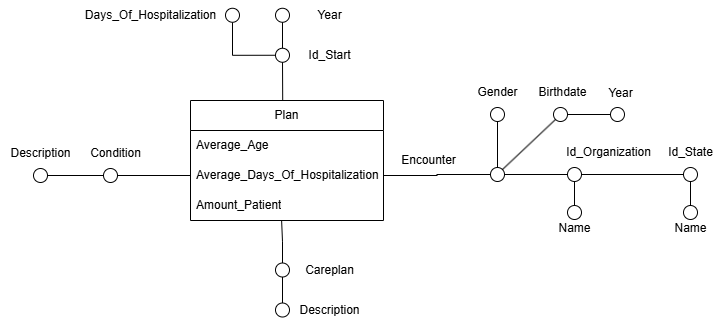

The diagram above was exported from draw.io. Its source (the exported page's mxGraphModel, read from the mxfile embedded in the PNG):
<mxGraphModel dx="1244" dy="699" grid="1" gridSize="10" guides="1" tooltips="1" connect="1" arrows="1" fold="1" page="1" pageScale="1" pageWidth="827" pageHeight="1169" math="0" shadow="0">
  <root>
    <mxCell id="0" />
    <mxCell id="1" parent="0" />
    <mxCell id="1j54fUTiQulTNOsL_X28-30" style="edgeStyle=orthogonalEdgeStyle;rounded=0;orthogonalLoop=1;jettySize=auto;html=1;exitX=1;exitY=0.5;exitDx=0;exitDy=0;endArrow=none;startFill=0;" parent="1" source="1j54fUTiQulTNOsL_X28-31" target="1j54fUTiQulTNOsL_X28-45" edge="1">
      <mxGeometry relative="1" as="geometry" />
    </mxCell>
    <mxCell id="1j54fUTiQulTNOsL_X28-95" style="edgeStyle=orthogonalEdgeStyle;rounded=0;orthogonalLoop=1;jettySize=auto;html=1;endArrow=none;startFill=0;" parent="1" source="1j54fUTiQulTNOsL_X28-31" target="1j54fUTiQulTNOsL_X28-92" edge="1">
      <mxGeometry relative="1" as="geometry" />
    </mxCell>
    <mxCell id="1j54fUTiQulTNOsL_X28-31" value="" style="ellipse;whiteSpace=wrap;html=1;aspect=fixed;fillColor=#FFFFFF;" parent="1" vertex="1">
      <mxGeometry x="610" y="427" width="14" height="14" as="geometry" />
    </mxCell>
    <mxCell id="1j54fUTiQulTNOsL_X28-94" style="edgeStyle=orthogonalEdgeStyle;rounded=0;orthogonalLoop=1;jettySize=auto;html=1;exitX=1;exitY=0.5;exitDx=0;exitDy=0;entryX=0;entryY=0.5;entryDx=0;entryDy=0;endArrow=none;startFill=0;" parent="1" source="1j54fUTiQulTNOsL_X28-32" target="1j54fUTiQulTNOsL_X28-92" edge="1">
      <mxGeometry relative="1" as="geometry" />
    </mxCell>
    <mxCell id="1j54fUTiQulTNOsL_X28-32" value="" style="ellipse;whiteSpace=wrap;html=1;aspect=fixed;fillColor=#FFFFFF;" parent="1" vertex="1">
      <mxGeometry x="223" y="428" width="14" height="14" as="geometry" />
    </mxCell>
    <mxCell id="1j54fUTiQulTNOsL_X28-33" value="" style="ellipse;whiteSpace=wrap;html=1;aspect=fixed;fillColor=#FFFFFF;" parent="1" vertex="1">
      <mxGeometry x="395" y="522.51" width="14" height="14" as="geometry" />
    </mxCell>
    <mxCell id="1j54fUTiQulTNOsL_X28-34" value="&lt;div&gt;&lt;span style=&quot;background-color: transparent; color: light-dark(rgb(0, 0, 0), rgb(255, 255, 255));&quot;&gt;Careplan&lt;/span&gt;&lt;/div&gt;" style="text;html=1;align=center;verticalAlign=middle;resizable=0;points=[];autosize=1;strokeColor=none;fillColor=none;" parent="1" vertex="1">
      <mxGeometry x="414" y="514.51" width="70" height="30" as="geometry" />
    </mxCell>
    <mxCell id="1j54fUTiQulTNOsL_X28-35" style="edgeStyle=orthogonalEdgeStyle;rounded=0;orthogonalLoop=1;jettySize=auto;html=1;exitX=0.5;exitY=0;exitDx=0;exitDy=0;entryX=0.5;entryY=1;entryDx=0;entryDy=0;endArrow=none;startFill=0;" parent="1" source="1j54fUTiQulTNOsL_X28-36" target="1j54fUTiQulTNOsL_X28-33" edge="1">
      <mxGeometry relative="1" as="geometry" />
    </mxCell>
    <mxCell id="1j54fUTiQulTNOsL_X28-36" value="" style="ellipse;whiteSpace=wrap;html=1;aspect=fixed;fillColor=#FFFFFF;" parent="1" vertex="1">
      <mxGeometry x="395" y="562.51" width="14" height="14" as="geometry" />
    </mxCell>
    <mxCell id="1j54fUTiQulTNOsL_X28-37" value="Description" style="text;html=1;align=center;verticalAlign=middle;resizable=0;points=[];autosize=1;strokeColor=none;fillColor=none;" parent="1" vertex="1">
      <mxGeometry x="409" y="554.51" width="80" height="30" as="geometry" />
    </mxCell>
    <mxCell id="1j54fUTiQulTNOsL_X28-38" value="Condition" style="text;html=1;align=center;verticalAlign=middle;resizable=0;points=[];autosize=1;strokeColor=none;fillColor=none;" parent="1" vertex="1">
      <mxGeometry x="200" y="398" width="70" height="30" as="geometry" />
    </mxCell>
    <mxCell id="1j54fUTiQulTNOsL_X28-39" style="edgeStyle=orthogonalEdgeStyle;rounded=0;orthogonalLoop=1;jettySize=auto;html=1;entryX=0;entryY=0.5;entryDx=0;entryDy=0;endArrow=none;startFill=0;" parent="1" source="1j54fUTiQulTNOsL_X28-40" target="1j54fUTiQulTNOsL_X28-32" edge="1">
      <mxGeometry relative="1" as="geometry" />
    </mxCell>
    <mxCell id="1j54fUTiQulTNOsL_X28-40" value="" style="ellipse;whiteSpace=wrap;html=1;aspect=fixed;fillColor=#FFFFFF;" parent="1" vertex="1">
      <mxGeometry x="153" y="428" width="14" height="14" as="geometry" />
    </mxCell>
    <mxCell id="1j54fUTiQulTNOsL_X28-41" value="Description" style="text;html=1;align=center;verticalAlign=middle;resizable=0;points=[];autosize=1;strokeColor=none;fillColor=none;" parent="1" vertex="1">
      <mxGeometry x="120" y="398" width="80" height="30" as="geometry" />
    </mxCell>
    <mxCell id="1j54fUTiQulTNOsL_X28-42" value="Encounter" style="text;html=1;align=center;verticalAlign=middle;resizable=0;points=[];autosize=1;strokeColor=none;fillColor=none;" parent="1" vertex="1">
      <mxGeometry x="508" y="405" width="80" height="30" as="geometry" />
    </mxCell>
    <mxCell id="1j54fUTiQulTNOsL_X28-43" style="edgeStyle=orthogonalEdgeStyle;rounded=0;orthogonalLoop=1;jettySize=auto;html=1;exitX=0.5;exitY=1;exitDx=0;exitDy=0;entryX=0.5;entryY=0;entryDx=0;entryDy=0;curved=1;endArrow=none;startFill=0;" parent="1" source="1j54fUTiQulTNOsL_X28-45" target="1j54fUTiQulTNOsL_X28-49" edge="1">
      <mxGeometry relative="1" as="geometry" />
    </mxCell>
    <mxCell id="1j54fUTiQulTNOsL_X28-44" style="edgeStyle=orthogonalEdgeStyle;rounded=0;orthogonalLoop=1;jettySize=auto;html=1;exitX=1;exitY=0.5;exitDx=0;exitDy=0;entryX=0;entryY=0.5;entryDx=0;entryDy=0;endArrow=none;startFill=0;" parent="1" source="1j54fUTiQulTNOsL_X28-45" target="1j54fUTiQulTNOsL_X28-48" edge="1">
      <mxGeometry relative="1" as="geometry" />
    </mxCell>
    <mxCell id="1j54fUTiQulTNOsL_X28-45" value="" style="ellipse;whiteSpace=wrap;html=1;aspect=fixed;fillColor=#FFFFFF;" parent="1" vertex="1">
      <mxGeometry x="687" y="427" width="14" height="14" as="geometry" />
    </mxCell>
    <mxCell id="1j54fUTiQulTNOsL_X28-46" value="Id_Organization" style="text;html=1;align=center;verticalAlign=middle;resizable=0;points=[];autosize=1;strokeColor=none;fillColor=none;" parent="1" vertex="1">
      <mxGeometry x="673" y="397" width="110" height="30" as="geometry" />
    </mxCell>
    <mxCell id="1j54fUTiQulTNOsL_X28-48" value="" style="ellipse;whiteSpace=wrap;html=1;aspect=fixed;fillColor=#FFFFFF;" parent="1" vertex="1">
      <mxGeometry x="803" y="427" width="14" height="14" as="geometry" />
    </mxCell>
    <mxCell id="1j54fUTiQulTNOsL_X28-49" value="" style="ellipse;whiteSpace=wrap;html=1;aspect=fixed;fillColor=#FFFFFF;" parent="1" vertex="1">
      <mxGeometry x="687" y="465" width="14" height="14" as="geometry" />
    </mxCell>
    <mxCell id="1j54fUTiQulTNOsL_X28-50" value="Name" style="text;html=1;align=center;verticalAlign=middle;resizable=0;points=[];autosize=1;strokeColor=none;fillColor=none;" parent="1" vertex="1">
      <mxGeometry x="664" y="473" width="60" height="30" as="geometry" />
    </mxCell>
    <mxCell id="1j54fUTiQulTNOsL_X28-52" style="edgeStyle=orthogonalEdgeStyle;rounded=0;orthogonalLoop=1;jettySize=auto;html=1;entryX=0.5;entryY=1;entryDx=0;entryDy=0;endArrow=none;startFill=0;" parent="1" source="1j54fUTiQulTNOsL_X28-53" target="1j54fUTiQulTNOsL_X28-48" edge="1">
      <mxGeometry relative="1" as="geometry" />
    </mxCell>
    <mxCell id="1j54fUTiQulTNOsL_X28-53" value="" style="ellipse;whiteSpace=wrap;html=1;aspect=fixed;fillColor=#FFFFFF;" parent="1" vertex="1">
      <mxGeometry x="803" y="465" width="14" height="14" as="geometry" />
    </mxCell>
    <mxCell id="1j54fUTiQulTNOsL_X28-54" value="Name" style="text;html=1;align=center;verticalAlign=middle;resizable=0;points=[];autosize=1;strokeColor=none;fillColor=none;" parent="1" vertex="1">
      <mxGeometry x="780" y="473" width="60" height="30" as="geometry" />
    </mxCell>
    <mxCell id="1j54fUTiQulTNOsL_X28-63" value="Id_State" style="text;html=1;align=center;verticalAlign=middle;resizable=0;points=[];autosize=1;strokeColor=none;fillColor=none;" parent="1" vertex="1">
      <mxGeometry x="775" y="397" width="70" height="30" as="geometry" />
    </mxCell>
    <mxCell id="1j54fUTiQulTNOsL_X28-66" style="rounded=0;orthogonalLoop=1;jettySize=auto;html=1;exitX=0;exitY=1;exitDx=0;exitDy=0;entryX=1;entryY=0;entryDx=0;entryDy=0;endArrow=none;startFill=0;" parent="1" source="1j54fUTiQulTNOsL_X28-67" target="1j54fUTiQulTNOsL_X28-31" edge="1">
      <mxGeometry relative="1" as="geometry" />
    </mxCell>
    <mxCell id="1j54fUTiQulTNOsL_X28-97" style="edgeStyle=orthogonalEdgeStyle;rounded=0;orthogonalLoop=1;jettySize=auto;html=1;exitX=1;exitY=0.5;exitDx=0;exitDy=0;endArrow=none;startFill=0;" parent="1" source="1j54fUTiQulTNOsL_X28-67" target="1j54fUTiQulTNOsL_X28-96" edge="1">
      <mxGeometry relative="1" as="geometry" />
    </mxCell>
    <mxCell id="1j54fUTiQulTNOsL_X28-67" value="" style="ellipse;whiteSpace=wrap;html=1;aspect=fixed;fillColor=#FFFFFF;" parent="1" vertex="1">
      <mxGeometry x="673" y="367" width="14" height="14" as="geometry" />
    </mxCell>
    <mxCell id="1j54fUTiQulTNOsL_X28-68" style="rounded=0;orthogonalLoop=1;jettySize=auto;html=1;exitX=0.5;exitY=1;exitDx=0;exitDy=0;entryX=0.5;entryY=0;entryDx=0;entryDy=0;endArrow=none;startFill=0;" parent="1" source="1j54fUTiQulTNOsL_X28-69" target="1j54fUTiQulTNOsL_X28-31" edge="1">
      <mxGeometry relative="1" as="geometry" />
    </mxCell>
    <mxCell id="1j54fUTiQulTNOsL_X28-69" value="" style="ellipse;whiteSpace=wrap;html=1;aspect=fixed;fillColor=#FFFFFF;" parent="1" vertex="1">
      <mxGeometry x="610" y="367" width="14" height="14" as="geometry" />
    </mxCell>
    <mxCell id="1j54fUTiQulTNOsL_X28-70" value="Gender" style="text;html=1;align=center;verticalAlign=middle;resizable=0;points=[];autosize=1;strokeColor=none;fillColor=none;" parent="1" vertex="1">
      <mxGeometry x="587" y="337" width="60" height="30" as="geometry" />
    </mxCell>
    <mxCell id="1j54fUTiQulTNOsL_X28-71" value="Birthdate" style="text;html=1;align=center;verticalAlign=middle;resizable=0;points=[];autosize=1;strokeColor=none;fillColor=none;" parent="1" vertex="1">
      <mxGeometry x="647" y="337" width="70" height="30" as="geometry" />
    </mxCell>
    <mxCell id="1j54fUTiQulTNOsL_X28-76" style="edgeStyle=orthogonalEdgeStyle;rounded=0;orthogonalLoop=1;jettySize=auto;html=1;exitX=0.5;exitY=0;exitDx=0;exitDy=0;endArrow=none;startFill=0;entryX=0.472;entryY=0.988;entryDx=0;entryDy=0;entryPerimeter=0;" parent="1" source="1j54fUTiQulTNOsL_X28-33" target="1j54fUTiQulTNOsL_X28-93" edge="1">
      <mxGeometry relative="1" as="geometry">
        <mxPoint x="402" y="484" as="targetPoint" />
      </mxGeometry>
    </mxCell>
    <mxCell id="1j54fUTiQulTNOsL_X28-78" value="" style="ellipse;whiteSpace=wrap;html=1;aspect=fixed;fillColor=#FFFFFF;" parent="1" vertex="1">
      <mxGeometry x="395" y="267.76" width="14" height="14" as="geometry" />
    </mxCell>
    <mxCell id="1j54fUTiQulTNOsL_X28-79" value="Year" style="text;html=1;align=center;verticalAlign=middle;resizable=0;points=[];autosize=1;strokeColor=none;fillColor=none;" parent="1" vertex="1">
      <mxGeometry x="424" y="259.76" width="50" height="30" as="geometry" />
    </mxCell>
    <mxCell id="1j54fUTiQulTNOsL_X28-80" style="edgeStyle=orthogonalEdgeStyle;rounded=0;orthogonalLoop=1;jettySize=auto;html=1;exitX=0.5;exitY=0;exitDx=0;exitDy=0;entryX=0.5;entryY=1;entryDx=0;entryDy=0;endArrow=none;startFill=0;" parent="1" source="1j54fUTiQulTNOsL_X28-81" target="1j54fUTiQulTNOsL_X28-78" edge="1">
      <mxGeometry relative="1" as="geometry" />
    </mxCell>
    <mxCell id="1j54fUTiQulTNOsL_X28-88" style="edgeStyle=orthogonalEdgeStyle;rounded=0;orthogonalLoop=1;jettySize=auto;html=1;exitX=0;exitY=0.5;exitDx=0;exitDy=0;endArrow=none;startFill=0;" parent="1" source="1j54fUTiQulTNOsL_X28-81" target="1j54fUTiQulTNOsL_X28-86" edge="1">
      <mxGeometry relative="1" as="geometry" />
    </mxCell>
    <mxCell id="1j54fUTiQulTNOsL_X28-81" value="" style="ellipse;whiteSpace=wrap;html=1;aspect=fixed;fillColor=#FFFFFF;" parent="1" vertex="1">
      <mxGeometry x="395" y="307.76" width="14" height="14" as="geometry" />
    </mxCell>
    <mxCell id="1j54fUTiQulTNOsL_X28-82" value="Id_Start" style="text;html=1;align=center;verticalAlign=middle;resizable=0;points=[];autosize=1;strokeColor=none;fillColor=none;" parent="1" vertex="1">
      <mxGeometry x="414" y="299.76" width="70" height="30" as="geometry" />
    </mxCell>
    <mxCell id="1j54fUTiQulTNOsL_X28-84" style="edgeStyle=orthogonalEdgeStyle;rounded=0;orthogonalLoop=1;jettySize=auto;html=1;exitX=0.5;exitY=1;exitDx=0;exitDy=0;entryX=0.48;entryY=0.004;entryDx=0;entryDy=0;entryPerimeter=0;endArrow=none;startFill=0;" parent="1" source="1j54fUTiQulTNOsL_X28-81" edge="1">
      <mxGeometry relative="1" as="geometry">
        <mxPoint x="402.20000000000005" y="360" as="targetPoint" />
      </mxGeometry>
    </mxCell>
    <mxCell id="1j54fUTiQulTNOsL_X28-86" value="" style="ellipse;whiteSpace=wrap;html=1;aspect=fixed;fillColor=#FFFFFF;" parent="1" vertex="1">
      <mxGeometry x="345" y="267.76" width="14" height="14" as="geometry" />
    </mxCell>
    <mxCell id="1j54fUTiQulTNOsL_X28-89" value="&lt;div&gt;&lt;span style=&quot;background-color: transparent; color: light-dark(rgb(0, 0, 0), rgb(255, 255, 255));&quot;&gt;Days_Of_Hospitalization&lt;/span&gt;&lt;/div&gt;" style="text;html=1;align=center;verticalAlign=middle;resizable=0;points=[];autosize=1;strokeColor=none;fillColor=none;" parent="1" vertex="1">
      <mxGeometry x="195" y="259.76" width="150" height="30" as="geometry" />
    </mxCell>
    <mxCell id="1j54fUTiQulTNOsL_X28-90" value="Plan" style="swimlane;fontStyle=0;childLayout=stackLayout;horizontal=1;startSize=30;horizontalStack=0;resizeParent=1;resizeParentMax=0;resizeLast=0;collapsible=1;marginBottom=0;whiteSpace=wrap;html=1;" parent="1" vertex="1">
      <mxGeometry x="310" y="360" width="193" height="120" as="geometry" />
    </mxCell>
    <mxCell id="1j54fUTiQulTNOsL_X28-91" value="Average_Age" style="text;strokeColor=none;fillColor=none;align=left;verticalAlign=middle;spacingLeft=4;spacingRight=4;overflow=hidden;points=[[0,0.5],[1,0.5]];portConstraint=eastwest;rotatable=0;whiteSpace=wrap;html=1;" parent="1j54fUTiQulTNOsL_X28-90" vertex="1">
      <mxGeometry y="30" width="193" height="30" as="geometry" />
    </mxCell>
    <mxCell id="1j54fUTiQulTNOsL_X28-92" value="Average_&lt;span style=&quot;text-align: center; text-wrap-mode: nowrap;&quot;&gt;Days_Of_Hospitalization&lt;/span&gt;" style="text;strokeColor=none;fillColor=none;align=left;verticalAlign=middle;spacingLeft=4;spacingRight=4;overflow=hidden;points=[[0,0.5],[1,0.5]];portConstraint=eastwest;rotatable=0;whiteSpace=wrap;html=1;" parent="1j54fUTiQulTNOsL_X28-90" vertex="1">
      <mxGeometry y="60" width="193" height="30" as="geometry" />
    </mxCell>
    <mxCell id="1j54fUTiQulTNOsL_X28-93" value="Amount_Patient" style="text;strokeColor=none;fillColor=none;align=left;verticalAlign=middle;spacingLeft=4;spacingRight=4;overflow=hidden;points=[[0,0.5],[1,0.5]];portConstraint=eastwest;rotatable=0;whiteSpace=wrap;html=1;" parent="1j54fUTiQulTNOsL_X28-90" vertex="1">
      <mxGeometry y="90" width="193" height="30" as="geometry" />
    </mxCell>
    <mxCell id="1j54fUTiQulTNOsL_X28-96" value="" style="ellipse;whiteSpace=wrap;html=1;aspect=fixed;fillColor=#FFFFFF;" parent="1" vertex="1">
      <mxGeometry x="730" y="367" width="14" height="14" as="geometry" />
    </mxCell>
    <mxCell id="1j54fUTiQulTNOsL_X28-98" value="Year" style="text;html=1;align=center;verticalAlign=middle;resizable=0;points=[];autosize=1;strokeColor=none;fillColor=none;" parent="1" vertex="1">
      <mxGeometry x="715" y="338" width="50" height="30" as="geometry" />
    </mxCell>
  </root>
</mxGraphModel>